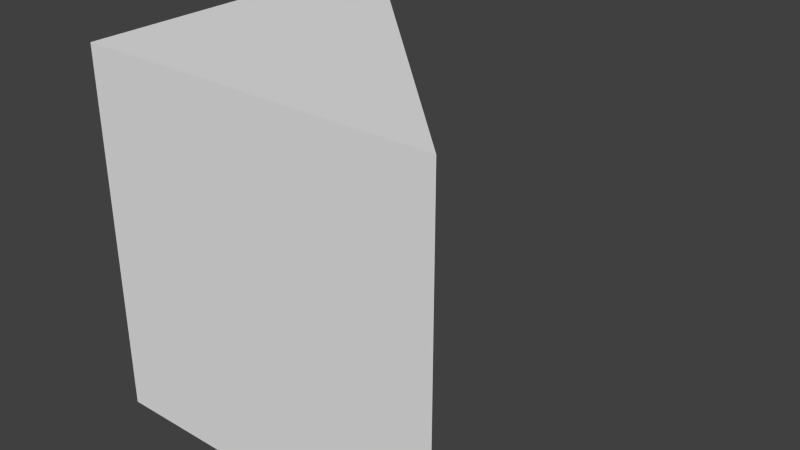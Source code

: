# Source: Sloping0.blend  (saved by Blender 2.72.0; exported with 4.5.12 LTS)
import bpy
from mathutils import Matrix  # noqa: F401  (used for matrix-valued properties, if any)

bpy.ops.wm.read_factory_settings(use_empty=True)
scene = bpy.context.scene
scene.name = 'Scene'

# ---- collections
col_collection_1 = bpy.data.collections.new('Collection 1'); scene.collection.children.link(col_collection_1)

# ---- materials (node trees are filled in below, after node groups)
mat_material = bpy.data.materials.new('Material')
mat_material.alpha_threshold = 0.0
mat_material.use_transparent_shadow = False
mat_material.roughness = 0.5
mat_material.line_color = (0.0, 0.0, 0.0, 1.0)

# ---- material node trees

# ---- world
world_world = bpy.data.worlds.new('World'); scene.world = world_world
world_world.color = (0.05088, 0.05088, 0.05088)
world_world.use_sun_shadow = False
world_world.sun_shadow_jitter_overblur = 0.0
world_world.cycles.sampling_method = 'MANUAL'
world_world.cycles.sample_map_resolution = 256

# ---- meshes
me_cube = bpy.data.meshes.new('Cube')
me_cube.from_pydata([(0.5, -0.5, -0.5), (-0.5, -0.5, -0.5), (-0.5, 0.5, -0.5), (0.5, -0.5, 0.5), (-0.5, -0.5, 0.5), (-0.5, 0.5, 0.5)], [], [(5, 3, 0), (1, 2, 0), (5, 0, 2), (0, 3, 4, 1), (1, 4, 5, 2), (5, 4, 3)])
me_cube.materials.append(mat_material)
me_cube.use_remesh_preserve_volume = False
me_cube.use_remesh_preserve_attributes = False
me_cube.use_mirror_vertex_groups = False
me_cube.update()

# ---- objects
ob_mesh = bpy.data.objects.new('mesh', me_cube)

# ---- transforms, parenting, visibility, modifiers, constraints
ob_mesh.location = (0.0, 0.0, 0.0)
ob_mesh.lock_rotations_4d = False
ob_mesh.empty_display_type = 'ARROWS'
ob_mesh.lineart.crease_threshold = 0.0

# ---- collection membership
col_collection_1.objects.link(ob_mesh)

# ---- scene / render settings (as saved in the file)
scene.frame_start = 1; scene.frame_end = 250; scene.frame_set(1)
scene.render.engine = 'BLENDER_EEVEE_NEXT'
scene.render.resolution_percentage = 50
scene.render.dither_intensity = 0.0
scene.cycles.use_denoising = False
scene.cycles.samples = 10
scene.cycles.sampling_pattern = 'TABULATED_SOBOL'
scene.cycles.light_sampling_threshold = 0.0
scene.cycles.use_adaptive_sampling = False
scene.cycles.use_light_tree = False
scene.cycles.blur_glossy = 0.0
scene.cycles.pixel_filter_type = 'GAUSSIAN'
scene.cycles.sample_clamp_indirect = 0.0
scene.view_settings.view_transform = 'Standard'
bpy.context.view_layer.update()

# ---- added for rendering (the .blend has no active camera and no usable light): camera, sun
cam_auto = bpy.data.cameras.new('AutoCamera')
cam_auto.lens = 50.0
cam_auto.sensor_width = 36.0
cam_auto.clip_end = 1000.0
ob_auto_camera = bpy.data.objects.new('AutoCamera', cam_auto)
scene.collection.objects.link(ob_auto_camera)
ob_auto_camera.location = (1.60254, -1.92304, 1.28203)
ob_auto_camera.rotation_euler = (1.09748, -7.21219e-08, 0.694738)
scene.camera = ob_auto_camera
light_auto_sun = bpy.data.lights.new('AutoSun', 'SUN')
light_auto_sun.energy = 3.0
light_auto_sun.angle = 0.0523599
ob_auto_sun = bpy.data.objects.new('AutoSun', light_auto_sun)
scene.collection.objects.link(ob_auto_sun)
ob_auto_sun.rotation_euler = (0.872665, 0.174533, 0.523599)
bpy.context.view_layer.update()

